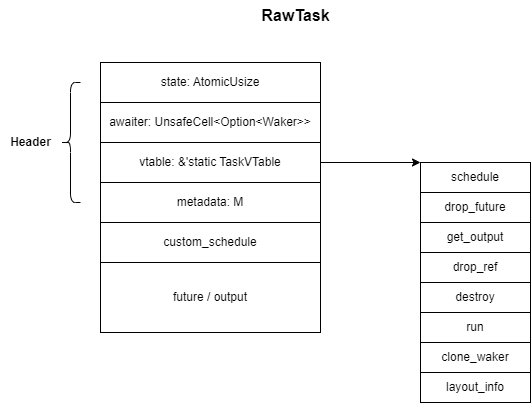

The diagram above was exported from draw.io. Its source (the exported page's mxGraphModel, read from the mxfile embedded in the PNG):
<mxGraphModel dx="2074" dy="1196" grid="1" gridSize="10" guides="1" tooltips="1" connect="1" arrows="1" fold="1" page="1" pageScale="1" pageWidth="827" pageHeight="1169" math="0" shadow="0">
  <root>
    <mxCell id="0" />
    <mxCell id="1" parent="0" />
    <mxCell id="c8BcG8YW7I5mC54LNEgf-1" value="state: AtomicUsize" style="rounded=0;whiteSpace=wrap;html=1;" vertex="1" parent="1">
      <mxGeometry x="290" y="390" width="220" height="40" as="geometry" />
    </mxCell>
    <mxCell id="c8BcG8YW7I5mC54LNEgf-2" value="awaiter: UnsafeCell&amp;lt;Option&amp;lt;Waker&amp;gt;&amp;gt;" style="rounded=0;whiteSpace=wrap;html=1;" vertex="1" parent="1">
      <mxGeometry x="290" y="430" width="220" height="40" as="geometry" />
    </mxCell>
    <mxCell id="c8BcG8YW7I5mC54LNEgf-4" value="vtable: &amp;amp;'static TaskVTable" style="rounded=0;whiteSpace=wrap;html=1;" vertex="1" parent="1">
      <mxGeometry x="290" y="470" width="220" height="40" as="geometry" />
    </mxCell>
    <mxCell id="c8BcG8YW7I5mC54LNEgf-5" value="metadata: M" style="rounded=0;whiteSpace=wrap;html=1;" vertex="1" parent="1">
      <mxGeometry x="290" y="510" width="220" height="40" as="geometry" />
    </mxCell>
    <mxCell id="c8BcG8YW7I5mC54LNEgf-6" value="" style="shape=curlyBracket;whiteSpace=wrap;html=1;rounded=1;labelPosition=left;verticalLabelPosition=middle;align=right;verticalAlign=middle;" vertex="1" parent="1">
      <mxGeometry x="250" y="410" width="20" height="120" as="geometry" />
    </mxCell>
    <mxCell id="c8BcG8YW7I5mC54LNEgf-7" value="Header" style="text;html=1;align=center;verticalAlign=middle;resizable=0;points=[];autosize=1;strokeColor=none;fillColor=none;fontStyle=1" vertex="1" parent="1">
      <mxGeometry x="190" y="455" width="60" height="30" as="geometry" />
    </mxCell>
    <mxCell id="c8BcG8YW7I5mC54LNEgf-8" value="custom_schedule" style="rounded=0;whiteSpace=wrap;html=1;" vertex="1" parent="1">
      <mxGeometry x="290" y="550" width="220" height="40" as="geometry" />
    </mxCell>
    <mxCell id="c8BcG8YW7I5mC54LNEgf-9" value="future / output" style="rounded=0;whiteSpace=wrap;html=1;" vertex="1" parent="1">
      <mxGeometry x="290" y="590" width="220" height="70" as="geometry" />
    </mxCell>
    <mxCell id="c8BcG8YW7I5mC54LNEgf-10" value="schedule" style="rounded=0;whiteSpace=wrap;html=1;" vertex="1" parent="1">
      <mxGeometry x="610" y="490" width="110" height="30" as="geometry" />
    </mxCell>
    <mxCell id="c8BcG8YW7I5mC54LNEgf-11" value="" style="endArrow=classic;html=1;rounded=0;exitX=1;exitY=0.5;exitDx=0;exitDy=0;" edge="1" parent="1" source="c8BcG8YW7I5mC54LNEgf-4">
      <mxGeometry width="50" height="50" relative="1" as="geometry">
        <mxPoint x="560" y="510" as="sourcePoint" />
        <mxPoint x="610" y="490" as="targetPoint" />
      </mxGeometry>
    </mxCell>
    <mxCell id="c8BcG8YW7I5mC54LNEgf-13" value="drop_future" style="rounded=0;whiteSpace=wrap;html=1;" vertex="1" parent="1">
      <mxGeometry x="610" y="520" width="110" height="30" as="geometry" />
    </mxCell>
    <mxCell id="c8BcG8YW7I5mC54LNEgf-14" value="get_output" style="rounded=0;whiteSpace=wrap;html=1;" vertex="1" parent="1">
      <mxGeometry x="610" y="550" width="110" height="30" as="geometry" />
    </mxCell>
    <mxCell id="c8BcG8YW7I5mC54LNEgf-15" value="drop_ref" style="rounded=0;whiteSpace=wrap;html=1;" vertex="1" parent="1">
      <mxGeometry x="610" y="580" width="110" height="30" as="geometry" />
    </mxCell>
    <mxCell id="c8BcG8YW7I5mC54LNEgf-16" value="destroy" style="rounded=0;whiteSpace=wrap;html=1;" vertex="1" parent="1">
      <mxGeometry x="610" y="610" width="110" height="30" as="geometry" />
    </mxCell>
    <mxCell id="c8BcG8YW7I5mC54LNEgf-17" value="run" style="rounded=0;whiteSpace=wrap;html=1;" vertex="1" parent="1">
      <mxGeometry x="610" y="640" width="110" height="30" as="geometry" />
    </mxCell>
    <mxCell id="c8BcG8YW7I5mC54LNEgf-18" value="clone_waker" style="rounded=0;whiteSpace=wrap;html=1;" vertex="1" parent="1">
      <mxGeometry x="610" y="670" width="110" height="30" as="geometry" />
    </mxCell>
    <mxCell id="c8BcG8YW7I5mC54LNEgf-19" value="layout_info" style="rounded=0;whiteSpace=wrap;html=1;" vertex="1" parent="1">
      <mxGeometry x="610" y="700" width="110" height="30" as="geometry" />
    </mxCell>
    <mxCell id="c8BcG8YW7I5mC54LNEgf-20" value="RawTask" style="text;html=1;align=center;verticalAlign=middle;resizable=0;points=[];autosize=1;strokeColor=none;fillColor=none;fontStyle=1;fontSize=16;" vertex="1" parent="1">
      <mxGeometry x="440" y="328" width="90" height="30" as="geometry" />
    </mxCell>
  </root>
</mxGraphModel>